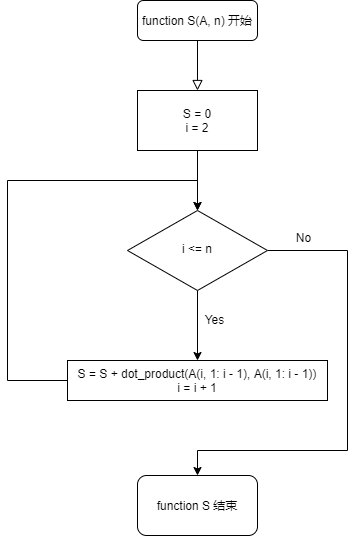

The diagram above was exported from draw.io. Its source (the exported page's mxGraphModel, read from the mxfile embedded in the PNG):
<mxGraphModel dx="734" dy="668" grid="1" gridSize="10" guides="1" tooltips="1" connect="1" arrows="1" fold="1" page="1" pageScale="1" pageWidth="827" pageHeight="1169" math="0" shadow="0">
  <root>
    <mxCell id="WIyWlLk6GJQsqaUBKTNV-0" />
    <mxCell id="WIyWlLk6GJQsqaUBKTNV-1" parent="WIyWlLk6GJQsqaUBKTNV-0" />
    <mxCell id="WIyWlLk6GJQsqaUBKTNV-2" value="" style="rounded=0;html=1;jettySize=auto;orthogonalLoop=1;fontSize=11;endArrow=block;endFill=0;endSize=8;strokeWidth=1;shadow=0;labelBackgroundColor=none;edgeStyle=orthogonalEdgeStyle;" parent="WIyWlLk6GJQsqaUBKTNV-1" source="WIyWlLk6GJQsqaUBKTNV-3" edge="1">
      <mxGeometry relative="1" as="geometry">
        <mxPoint x="220" y="170" as="targetPoint" />
      </mxGeometry>
    </mxCell>
    <mxCell id="WIyWlLk6GJQsqaUBKTNV-3" value="function S(A, n) 开始" style="rounded=1;whiteSpace=wrap;html=1;fontSize=12;glass=0;strokeWidth=1;shadow=0;" parent="WIyWlLk6GJQsqaUBKTNV-1" vertex="1">
      <mxGeometry x="160" y="80" width="120" height="40" as="geometry" />
    </mxCell>
    <mxCell id="FDvQrYrK8QlF2wxkQufF-14" style="edgeStyle=orthogonalEdgeStyle;rounded=0;orthogonalLoop=1;jettySize=auto;html=1;" parent="WIyWlLk6GJQsqaUBKTNV-1" source="WIyWlLk6GJQsqaUBKTNV-10" target="FDvQrYrK8QlF2wxkQufF-7" edge="1">
      <mxGeometry relative="1" as="geometry" />
    </mxCell>
    <mxCell id="FDvQrYrK8QlF2wxkQufF-21" style="edgeStyle=orthogonalEdgeStyle;rounded=0;orthogonalLoop=1;jettySize=auto;html=1;" parent="WIyWlLk6GJQsqaUBKTNV-1" source="WIyWlLk6GJQsqaUBKTNV-10" target="S1YXCgZhuGErQlcXGzpM-0" edge="1">
      <mxGeometry relative="1" as="geometry">
        <mxPoint x="210" y="530" as="targetPoint" />
        <Array as="points">
          <mxPoint x="370" y="330" />
          <mxPoint x="370" y="530" />
          <mxPoint x="220" y="530" />
        </Array>
      </mxGeometry>
    </mxCell>
    <mxCell id="WIyWlLk6GJQsqaUBKTNV-10" value="i &amp;lt;= n" style="rhombus;whiteSpace=wrap;html=1;shadow=0;fontFamily=Helvetica;fontSize=12;align=center;strokeWidth=1;spacing=6;spacingTop=-4;" parent="WIyWlLk6GJQsqaUBKTNV-1" vertex="1">
      <mxGeometry x="150" y="290" width="140" height="80" as="geometry" />
    </mxCell>
    <mxCell id="FDvQrYrK8QlF2wxkQufF-6" value="" style="edgeStyle=orthogonalEdgeStyle;rounded=0;orthogonalLoop=1;jettySize=auto;html=1;" parent="WIyWlLk6GJQsqaUBKTNV-1" source="FDvQrYrK8QlF2wxkQufF-5" target="WIyWlLk6GJQsqaUBKTNV-10" edge="1">
      <mxGeometry relative="1" as="geometry" />
    </mxCell>
    <mxCell id="FDvQrYrK8QlF2wxkQufF-5" value="S = 0&lt;br&gt;i = 2" style="rounded=0;whiteSpace=wrap;html=1;" parent="WIyWlLk6GJQsqaUBKTNV-1" vertex="1">
      <mxGeometry x="160" y="170" width="120" height="60" as="geometry" />
    </mxCell>
    <mxCell id="FDvQrYrK8QlF2wxkQufF-12" style="edgeStyle=orthogonalEdgeStyle;rounded=0;orthogonalLoop=1;jettySize=auto;html=1;" parent="WIyWlLk6GJQsqaUBKTNV-1" source="FDvQrYrK8QlF2wxkQufF-7" target="WIyWlLk6GJQsqaUBKTNV-10" edge="1">
      <mxGeometry relative="1" as="geometry">
        <mxPoint x="30" y="260" as="targetPoint" />
        <Array as="points">
          <mxPoint x="30" y="460" />
          <mxPoint x="30" y="260" />
          <mxPoint x="220" y="260" />
        </Array>
      </mxGeometry>
    </mxCell>
    <mxCell id="FDvQrYrK8QlF2wxkQufF-7" value="S = S + dot_product(A(i, 1: i - 1), A(i, 1: i - 1))&lt;br&gt;i = i + 1" style="rounded=0;whiteSpace=wrap;html=1;" parent="WIyWlLk6GJQsqaUBKTNV-1" vertex="1">
      <mxGeometry x="90" y="440" width="260" height="40" as="geometry" />
    </mxCell>
    <mxCell id="FDvQrYrK8QlF2wxkQufF-16" value="Yes" style="text;html=1;resizable=0;autosize=1;align=center;verticalAlign=middle;points=[];fillColor=none;strokeColor=none;rounded=0;" parent="WIyWlLk6GJQsqaUBKTNV-1" vertex="1">
      <mxGeometry x="222" y="389" width="30" height="20" as="geometry" />
    </mxCell>
    <mxCell id="FDvQrYrK8QlF2wxkQufF-22" value="No" style="text;html=1;resizable=0;autosize=1;align=center;verticalAlign=middle;points=[];fillColor=none;strokeColor=none;rounded=0;" parent="WIyWlLk6GJQsqaUBKTNV-1" vertex="1">
      <mxGeometry x="311" y="307" width="30" height="20" as="geometry" />
    </mxCell>
    <mxCell id="S1YXCgZhuGErQlcXGzpM-0" value="function S 结束" style="rounded=1;whiteSpace=wrap;html=1;" parent="WIyWlLk6GJQsqaUBKTNV-1" vertex="1">
      <mxGeometry x="160" y="555" width="120" height="60" as="geometry" />
    </mxCell>
  </root>
</mxGraphModel>